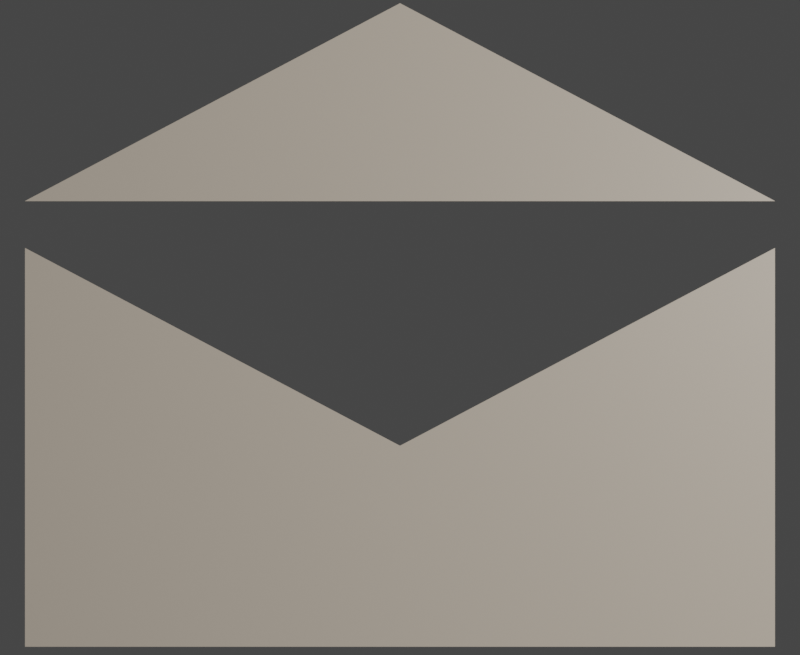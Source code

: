# Source: simple-images.blend  (saved by Blender 2.81.16; exported with 4.5.12 LTS)
import bpy
from mathutils import Matrix  # noqa: F401  (used for matrix-valued properties, if any)

bpy.ops.wm.read_factory_settings(use_empty=True)
scene = bpy.context.scene
scene.name = 'Scene'

# ---- collections
col_collection = bpy.data.collections.new('Collection'); scene.collection.children.link(col_collection)

# ---- materials (node trees are filled in below, after node groups)
mat_envelope = bpy.data.materials.new('Envelope')
mat_envelope.use_transparent_shadow = False

# ---- material node trees
mat_envelope.use_nodes = True; mat_envelope.node_tree.nodes.clear()
_N = mat_envelope.node_tree.nodes; _L = mat_envelope.node_tree.links
n0 = _N.new('ShaderNodeOutputMaterial'); n0.name = 'Material Output'; n0.location = (300, 300)
n1 = _N.new('ShaderNodeBsdfPrincipled'); n1.name = 'Principled BSDF'; n1.location = (10, 300)
n1.distribution = 'GGX'
n1.subsurface_method = 'BURLEY'
n1.inputs[0].default_value = (0.814, 0.7023, 0.5731, 1.0)
n1.inputs[3].default_value = 1.45
n1.inputs[27].default_value = (0.0, 0.0, 0.0, 1.0)
n1.inputs[28].default_value = 1.0
_L.new(n1.outputs[0], n0.inputs[0])
n0.is_active_output = True

# ---- world
world_world = bpy.data.worlds.new('World'); scene.world = world_world
world_world.use_nodes = True; world_world.node_tree.nodes.clear()
_N = world_world.node_tree.nodes; _L = world_world.node_tree.links
n0 = _N.new('ShaderNodeOutputWorld'); n0.name = 'World Output'; n0.location = (300, 300)
n1 = _N.new('ShaderNodeBackground'); n1.name = 'Background'; n1.location = (10, 300)
n1.inputs[0].default_value = (0.05088, 0.05088, 0.05088, 1.0)
_L.new(n1.outputs[0], n0.inputs[0])
n0.is_active_output = True
world_world.color = (0.05088, 0.05088, 0.05088)
world_world.use_sun_shadow = False
world_world.sun_shadow_jitter_overblur = 0.0

# ---- cameras
cam_camera = bpy.data.cameras.new('Camera')
cam_camera.clip_end = 100.0
cam_camera.ortho_scale = 7.314

# ---- lights
light_light = bpy.data.lights.new('Light', 'POINT')
light_light.transmission_factor = 0.0
light_light.energy = 1000.0
light_light.shadow_soft_size = 0.1
light_light.shadow_maximum_resolution = 0.006
light_light.use_absolute_resolution = True

# ---- meshes
me_plane = bpy.data.meshes.new('Plane')
me_plane.from_pydata([(-1.0, -0.5941, 0.0), (1.0, -0.5941, 0.0), (-1.0, 0.5941, 0.0), (1.0, 0.5941, 0.0), (-1.0, 0.4695, 0.0), (-1.0, 0.5937, 0.0), (0.0, -0.05812, 0.0), (0.0, 0.06609, 0.0), (1.0, 0.5937, 0.0), (1.0, 0.4695, 0.0)], [], [(0, 1, 9, 6, 4), (5, 7, 8, 3, 2)])
_uv = me_plane.uv_layers.new(name='UVMap')
_uv.uv.foreach_set('vector', [0.0, 0.0, 1.0, 0.0, 1.0, 0.8951, 0.5, 0.451, 0.0, 0.8951, 0.0, 0.9996, 0.5, 0.5556, 1.0, 0.9996, 1.0, 1.0, 0.0, 1.0])
me_plane.materials.append(mat_envelope)
me_plane.use_remesh_fix_poles = True
me_plane.use_remesh_preserve_attributes = False
me_plane.use_mirror_vertex_groups = False
me_plane.update()
me_cube_001 = bpy.data.meshes.new('Cube.001')
me_cube_001.from_pydata([(12.91, 7.561, -1.0), (12.91, 7.561, 1.0), (12.91, 9.561, -1.0), (12.91, 9.561, 1.0), (-12.91, 7.561, -1.0), (-12.91, 7.561, 1.0), (-12.91, 9.561, -1.0), (-12.91, 9.561, 1.0), (0.0, 1.0, -1.0), (0.0, 1.0, 1.0), (0.0, -1.0, -1.0), (0.0, -1.0, 1.0)], [], [(8, 9, 3, 2), (2, 3, 1, 0), (8, 2, 0, 10), (3, 9, 11, 1), (0, 1, 11, 10), (8, 6, 7, 9), (6, 4, 5, 7), (8, 10, 4, 6), (7, 5, 11, 9), (4, 10, 11, 5)])
_uv = me_cube_001.uv_layers.new(name='UVMap')
_uv.uv.foreach_set('vector', [0.375, 0.375, 0.625, 0.375, 0.625, 0.5, 0.375, 0.5, 0.375, 0.5, 0.625, 0.5, 0.625, 0.75, 0.375, 0.75, 0.25, 0.5, 0.375, 0.5, 0.375, 0.75, 0.25, 0.75, 0.625, 0.5, 0.75, 0.5, 0.75, 0.75, 0.625, 0.75, 0.375, 0.75, 0.625, 0.75, 0.625, 0.875, 0.375, 0.875, 0.375, 0.375, 0.375, 0.5, 0.625, 0.5, 0.625, 0.375, 0.375, 0.5, 0.375, 0.75, 0.625, 0.75, 0.625, 0.5, 0.25, 0.5, 0.25, 0.75, 0.375, 0.75, 0.375, 0.5, 0.625, 0.5, 0.625, 0.75, 0.75, 0.75, 0.75, 0.5, 0.375, 0.75, 0.375, 0.875, 0.625, 0.875, 0.625, 0.75])
me_cube_001.use_remesh_fix_poles = True
me_cube_001.use_remesh_preserve_attributes = False
me_cube_001.use_mirror_vertex_groups = False
me_cube_001.update()
me_cube_002 = bpy.data.meshes.new('Cube.002')
me_cube_002.from_pydata([(12.91, 8.21, 1.0), (12.91, 9.561, 1.0), (-12.91, 8.21, 1.0), (-12.91, 9.561, 1.0), (0.0, 1.0, 1.0), (0.0, -0.3518, 1.0)], [], [(1, 4, 5, 0), (3, 2, 5, 4)])
_uv = me_cube_002.uv_layers.new(name='UVMap')
_uv.uv.foreach_set('vector', [0.625, 0.5, 0.75, 0.5, 0.75, 0.75, 0.625, 0.75, 0.625, 0.5, 0.625, 0.75, 0.75, 0.75, 0.75, 0.5])
me_cube_002.use_remesh_fix_poles = True
me_cube_002.use_remesh_preserve_attributes = False
me_cube_002.use_mirror_vertex_groups = False
me_cube_002.update()
me_plane_004 = bpy.data.meshes.new('Plane.004')
me_plane_004.from_pydata([(-1.0, -0.5941, 0.0), (1.0, -0.5941, 0.0), (-1.0, 0.5941, 0.0), (1.0, 0.5941, 0.0), (-1.0, 0.4695, 0.0), (-1.0, 0.5946, 3.886e-11), (0.0, -0.05812, 0.0), (0.0, 1.122, 4.616e-08), (1.0, 0.5946, 3.886e-11), (1.0, 0.4695, 0.0)], [], [(0, 1, 9, 6, 4), (5, 7, 8, 3, 2)])
_uv = me_plane_004.uv_layers.new(name='UVMap')
_uv.uv.foreach_set('vector', [0.0, 0.0, 1.0, 0.0, 1.0, 0.8951, 0.5, 0.451, 0.0, 0.8951, 0.0, 0.9996, 0.5, 0.5556, 1.0, 0.9996, 1.0, 1.0, 0.0, 1.0])
me_plane_004.materials.append(mat_envelope)
me_plane_004.use_remesh_fix_poles = True
me_plane_004.use_remesh_preserve_attributes = False
me_plane_004.use_mirror_vertex_groups = False
me_plane_004.update()

# ---- objects
ob_light = bpy.data.objects.new('Light', light_light)
ob_camera = bpy.data.objects.new('Camera', cam_camera)
ob_envelope_closed = bpy.data.objects.new('Envelope_closed', me_plane)
ob_cube = bpy.data.objects.new('Cube', me_cube_001)
ob_cube_001 = bpy.data.objects.new('Cube.001', me_cube_002)
ob_envelope_open = bpy.data.objects.new('Envelope_open', me_plane_004)

# ---- transforms, parenting, visibility, modifiers, constraints
ob_light.location = (4.076, 1.005, 5.904)
ob_light.rotation_euler = (0.6503, 0.05522, 1.866)
ob_light.lock_rotations_4d = False
ob_light.empty_display_type = 'ARROWS'
ob_light.color = (0.0, 0.0, 0.0, 0.0)
ob_light.lineart.crease_threshold = 0.0
ob_camera.location = (0.0, 0.0, 2.963)
ob_camera.lock_rotations_4d = False
ob_camera.empty_display_type = 'ARROWS'
ob_camera.color = (0.0, 0.0, 0.0, 0.0)
ob_camera.display_type = 'WIRE'
ob_camera.lineart.crease_threshold = 0.0
ob_envelope_closed.location = (0.0, -0.2586, 0.0)
ob_envelope_closed.hide_render = True
ob_envelope_closed.lineart.crease_threshold = 0.0
ob_cube.location = (0.0, 0.003987, 0.0)
ob_cube.scale = (0.07808, 0.06211, 1.0)
ob_cube.hide_render = True
ob_cube.lineart.crease_threshold = 0.0
ob_cube_001.location = (0.0, 0.0004516, -0.9965)
ob_cube_001.scale = (0.07743, 0.06211, 1.0)
ob_cube_001.hide_render = True
ob_cube_001.lineart.crease_threshold = 0.0
ob_envelope_open.location = (0.0, -0.2572, 0.0)
ob_envelope_open.lineart.crease_threshold = 0.0

# ---- collection membership
col_collection.objects.link(ob_light)
col_collection.objects.link(ob_camera)
col_collection.objects.link(ob_envelope_closed)
col_collection.objects.link(ob_cube)
col_collection.objects.link(ob_cube_001)
col_collection.objects.link(ob_envelope_open)

# ---- scene / render settings (as saved in the file)
scene.camera = ob_camera
scene.frame_start = 1; scene.frame_end = 250; scene.frame_set(46)
scene.render.engine = 'BLENDER_EEVEE_NEXT'
scene.render.resolution_x = 110
scene.render.resolution_y = 90
scene.cycles.use_denoising = False
scene.cycles.samples = 128
scene.cycles.sampling_pattern = 'TABULATED_SOBOL'
scene.cycles.use_adaptive_sampling = False
scene.cycles.use_light_tree = False
scene.view_settings.view_transform = 'Filmic'
bpy.context.view_layer.update()
